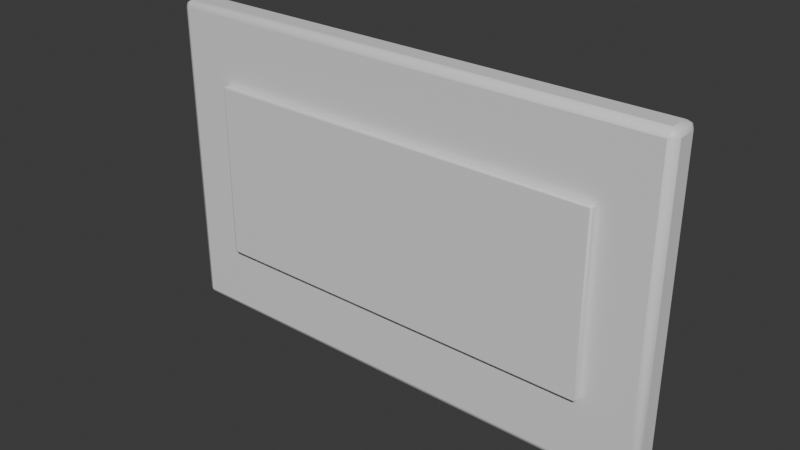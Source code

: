 # Source: OP_NoticeBoard.blend  (saved by Blender 5.2.44; exported with 4.5.12 LTS)
import bpy
from mathutils import Matrix  # noqa: F401  (used for matrix-valued properties, if any)

bpy.ops.wm.read_factory_settings(use_empty=True)
scene = bpy.context.scene
scene.name = 'Scene'

# ---- collections
col_collection = bpy.data.collections.new('Collection'); scene.collection.children.link(col_collection)

# ---- materials (node trees are filled in below, after node groups)
mat_op_burgundy = bpy.data.materials.new('OP_burgundy')
mat_op_burgundy.diffuse_color = (0.145, 0.035, 0.052, 1.0)
mat_op_burgundy.roughness = 0.62
mat_op_paper = bpy.data.materials.new('OP_paper')
mat_op_paper.diffuse_color = (0.88, 0.8, 0.63, 1.0)
mat_op_paper.roughness = 0.62

# ---- material node trees
mat_op_burgundy.use_nodes = True; mat_op_burgundy.node_tree.nodes.clear()
_N = mat_op_burgundy.node_tree.nodes; _L = mat_op_burgundy.node_tree.links
n0 = _N.new('ShaderNodeBsdfPrincipled'); n0.name = 'Principled BSDF'; n0.location = (-200, 100)
n0.inputs[10].default_value = 0.005
n1 = _N.new('ShaderNodeOutputMaterial'); n1.name = 'Material Output'; n1.location = (200, 100)
_L.new(n0.outputs[0], n1.inputs[0])
n1.is_active_output = True
mat_op_paper.use_nodes = True; mat_op_paper.node_tree.nodes.clear()
_N = mat_op_paper.node_tree.nodes; _L = mat_op_paper.node_tree.links
n0 = _N.new('ShaderNodeBsdfPrincipled'); n0.name = 'Principled BSDF'; n0.location = (-200, 100)
n0.inputs[10].default_value = 0.005
n1 = _N.new('ShaderNodeOutputMaterial'); n1.name = 'Material Output'; n1.location = (200, 100)
_L.new(n0.outputs[0], n1.inputs[0])
n1.is_active_output = True

# ---- world
world_world = bpy.data.worlds.new('World'); scene.world = world_world
world_world.use_nodes = True; world_world.node_tree.nodes.clear()
_N = world_world.node_tree.nodes; _L = world_world.node_tree.links
n0 = _N.new('ShaderNodeOutputWorld'); n0.name = 'World Output'; n0.location = (200, 100)
n1 = _N.new('ShaderNodeBackground'); n1.name = 'Background'; n1.location = (-200, 100)
n1.inputs[0].default_value = (0.05088, 0.05088, 0.05088, 1.0)
_L.new(n1.outputs[0], n0.inputs[0])
n0.is_active_output = True
world_world.color = (0.05088, 0.05088, 0.05088)
world_world.sun_shadow_jitter_overblur = 0.0

# ---- meshes
me_cube = bpy.data.meshes.new('Cube')
me_cube.from_pydata([(-0.8, -0.05, -0.5), (-0.8, -0.05, 0.5), (-0.8, 0.05, -0.5), (-0.8, 0.05, 0.5), (0.8, -0.05, -0.5), (0.8, -0.05, 0.5), (0.8, 0.05, -0.5), (0.8, 0.05, 0.5)], [], [(0, 1, 3, 2), (2, 3, 7, 6), (6, 7, 5, 4), (4, 5, 1, 0), (2, 6, 4, 0), (7, 3, 1, 5)])
me_cube.polygons.foreach_set('use_smooth', [True] * 6)
_k = set([(0, 1), (0, 2), (0, 4), (1, 3), (1, 5), (2, 3), (2, 6), (3, 7), (4, 5), (4, 6), (5, 7), (6, 7)])
me_cube.attributes.new('sharp_edge', 'BOOLEAN', 'EDGE').data.foreach_set('value', [ (min(e.vertices), max(e.vertices)) in _k for e in me_cube.edges])
_uv = me_cube.uv_layers.new(name='UVMap')
_uv.uv.foreach_set('vector', [0.375, 0.0, 0.625, 0.0, 0.625, 0.25, 0.375, 0.25, 0.375, 0.25, 0.625, 0.25, 0.625, 0.5, 0.375, 0.5, 0.375, 0.5, 0.625, 0.5, 0.625, 0.75, 0.375, 0.75, 0.375, 0.75, 0.625, 0.75, 0.625, 1.0, 0.375, 1.0, 0.125, 0.5, 0.375, 0.5, 0.375, 0.75, 0.125, 0.75, 0.625, 0.5, 0.875, 0.5, 0.875, 0.75, 0.625, 0.75])
me_cube.materials.append(mat_op_burgundy)
me_cube.update()
me_cube_001 = bpy.data.meshes.new('Cube.001')
me_cube_001.from_pydata([(-0.624, -0.011, -0.275), (-0.624, -0.011, 0.275), (-0.624, 0.011, -0.275), (-0.624, 0.011, 0.275), (0.624, -0.011, -0.275), (0.624, -0.011, 0.275), (0.624, 0.011, -0.275), (0.624, 0.011, 0.275)], [], [(0, 1, 3, 2), (2, 3, 7, 6), (6, 7, 5, 4), (4, 5, 1, 0), (2, 6, 4, 0), (7, 3, 1, 5)])
me_cube_001.polygons.foreach_set('use_smooth', [True] * 6)
_k = set([(0, 1), (0, 2), (0, 4), (1, 3), (1, 5), (2, 3), (2, 6), (3, 7), (4, 5), (4, 6), (5, 7), (6, 7)])
me_cube_001.attributes.new('sharp_edge', 'BOOLEAN', 'EDGE').data.foreach_set('value', [ (min(e.vertices), max(e.vertices)) in _k for e in me_cube_001.edges])
_uv = me_cube_001.uv_layers.new(name='UVMap')
_uv.uv.foreach_set('vector', [0.375, 0.0, 0.625, 0.0, 0.625, 0.25, 0.375, 0.25, 0.375, 0.25, 0.625, 0.25, 0.625, 0.5, 0.375, 0.5, 0.375, 0.5, 0.625, 0.5, 0.625, 0.75, 0.375, 0.75, 0.375, 0.75, 0.625, 0.75, 0.625, 1.0, 0.375, 1.0, 0.125, 0.5, 0.375, 0.5, 0.375, 0.75, 0.125, 0.75, 0.625, 0.5, 0.875, 0.5, 0.875, 0.75, 0.625, 0.75])
me_cube_001.materials.append(mat_op_paper)
me_cube_001.update()

# ---- objects
ob_noticeboard = bpy.data.objects.new('NoticeBoard', None)
ob_sign = bpy.data.objects.new('Sign', me_cube)
ob_inset = bpy.data.objects.new('Inset', me_cube_001)

# ---- transforms, parenting, visibility, modifiers, constraints
ob_noticeboard.location = (0.0, 0.0, 0.0)
ob_sign.parent = ob_noticeboard
ob_sign.location = (0.0, 0.0, 0.5)
_m = ob_sign.modifiers.new('Soft toy bevel', 'BEVEL')
_m.width = 0.022
_m.width_pct = 0.022
_m.segments = 2
ob_inset.parent = ob_noticeboard
ob_inset.location = (0.0, -0.062, 0.5)
_m = ob_inset.modifiers.new('Soft toy bevel', 'BEVEL')
_m.width = 0.00484
_m.width_pct = 0.00484
_m.segments = 2

# ---- collection membership
col_collection.objects.link(ob_noticeboard)
col_collection.objects.link(ob_sign)
col_collection.objects.link(ob_inset)

# ---- scene / render settings (as saved in the file)
scene.frame_start = 1; scene.frame_end = 250; scene.frame_set(1)
scene.render.engine = 'BLENDER_EEVEE_NEXT'
scene.render.bake_bias = 0.0
scene.render.bake_samples = 0
scene.render.compositor_device = 'GPU'
scene.eevee.use_volume_custom_range = False
scene.eevee.fast_gi_thickness_near = 0.1
scene.eevee.fast_gi_thickness_far = 0.0
scene.eevee.ray_tracing_options.screen_trace_thickness = 0.1
bpy.context.view_layer.update()

# ---- added for rendering (the .blend has no active camera and no usable light): camera, sun
cam_auto = bpy.data.cameras.new('AutoCamera')
cam_auto.lens = 50.0
cam_auto.sensor_width = 36.0
cam_auto.clip_end = 1000.0
ob_auto_camera = bpy.data.objects.new('AutoCamera', cam_auto)
scene.collection.objects.link(ob_auto_camera)
ob_auto_camera.location = (1.74942, -2.1108, 1.89953)
ob_auto_camera.rotation_euler = (1.09748, -7.21219e-08, 0.694738)
scene.camera = ob_auto_camera
light_auto_sun = bpy.data.lights.new('AutoSun', 'SUN')
light_auto_sun.energy = 3.0
light_auto_sun.angle = 0.0523599
ob_auto_sun = bpy.data.objects.new('AutoSun', light_auto_sun)
scene.collection.objects.link(ob_auto_sun)
ob_auto_sun.rotation_euler = (0.872665, 0.174533, 0.523599)
bpy.context.view_layer.update()

